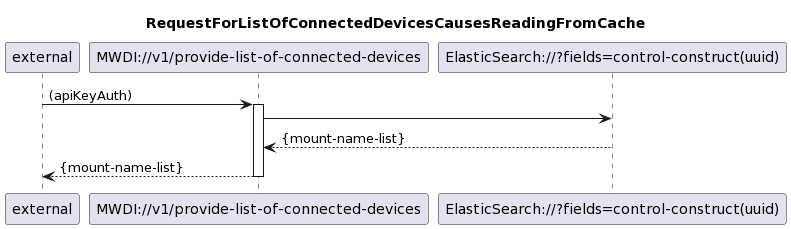

The diagram above was rendered by PlantUML. Its source (embedded in the PNG):
@startuml
skinparam responseMessageBelowArrow true

title RequestForListOfConnectedDevicesCausesReadingFromCache

participant "external" as requestor
participant "MWDI://v1/provide-list-of-connected-devices" as provideListOfConnectedDevices
participant "ElasticSearch://?fields=control-construct(uuid)" as ConnectedDeviceList

requestor -> provideListOfConnectedDevices: (apiKeyAuth)
activate provideListOfConnectedDevices

provideListOfConnectedDevices -> ConnectedDeviceList
ConnectedDeviceList --> provideListOfConnectedDevices: {mount-name-list}

provideListOfConnectedDevices --> requestor: {mount-name-list}
deactivate provideListOfConnectedDevices
@enduml